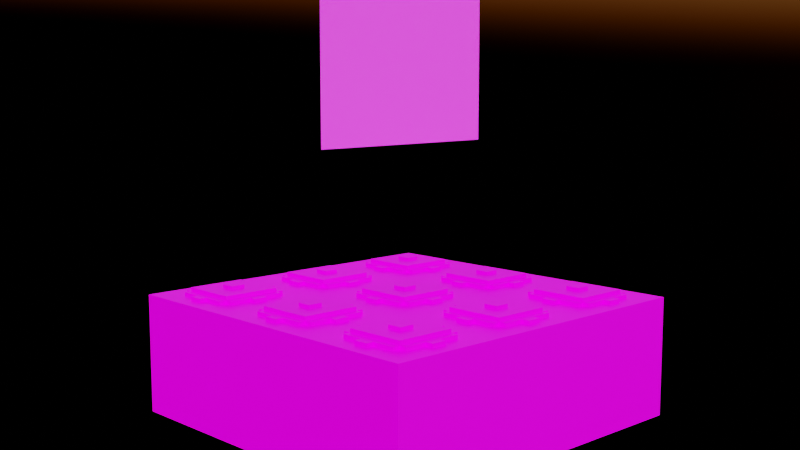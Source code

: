 # Source: invector_pad.blend  (saved by Blender 2.93.21; exported with 4.5.12 LTS)
import bpy
from mathutils import Matrix  # noqa: F401  (used for matrix-valued properties, if any)

bpy.ops.wm.read_factory_settings(use_empty=True)
scene = bpy.context.scene
scene.name = 'Scene'

# ---- collections
col_collection = bpy.data.collections.new('Collection'); scene.collection.children.link(col_collection)

# ---- images (referenced by path relative to the original .blend; pixels are not part of the script)
import os
ASSET_DIR = os.environ.get("B2B_ASSET_DIR", "")  # directory of the original .blend (textures are referenced by path, not embedded)
HERE = os.path.dirname(os.path.abspath(__file__))  # packed textures are extracted next to this script under _unpacked/

def load_image(name, relpath, width, height, colorspace="sRGB"):
    """Load a texture the original file referenced (path relative to the .blend, or extracted next to this script)."""
    p = next((c for c in (os.path.join(HERE, relpath), os.path.join(ASSET_DIR, relpath)) if relpath and os.path.exists(c)), "")
    if p:
        img = bpy.data.images.load(p, check_existing=True)
        img.name = name
    else:  # same state as the original file: an image datablock whose file is absent (Cycles renders it pink)
        img = bpy.data.images.new(name, width, height)
        img.source = "FILE"
        img.filepath = "//" + (relpath or name)
    img.colorspace_settings.name = colorspace
    return img
img_invector_pad_top_png_001 = load_image('invector_pad_top.png.001', 'invector_pad_top.png', 1024, 1024, 'sRGB')
img_invector_pad_bottom_png_001 = load_image('invector_pad_bottom.png.001', 'invector_pad_bottom.png', 1024, 1024, 'sRGB')
img_invector_pad_side_png_001 = load_image('invector_pad_side.png.001', 'invector_pad_side.png', 1024, 1024, 'sRGB')
img_0001_png = load_image('0001.png', '0001.png', 1024, 1024, 'sRGB')

# ---- materials (node trees are filled in below, after node groups)
mat_top = bpy.data.materials.new('Top')
mat_top.alpha_threshold = 0.0
mat_top.line_color = (0.0, 0.0, 0.0, 1.0)
mat_bottom = bpy.data.materials.new('Bottom')
mat_sides = bpy.data.materials.new('Sides')
mat_hologram = bpy.data.materials.new('Hologram')

# ---- material node trees
mat_top.use_nodes = True; mat_top.node_tree.nodes.clear()
_N = mat_top.node_tree.nodes; _L = mat_top.node_tree.links
n0 = _N.new('ShaderNodeOutputMaterial'); n0.name = 'Material Output'; n0.location = (80, 280)
n1 = _N.new('ShaderNodeTexImage'); n1.name = 'Image Texture'; n1.location = (-905, 229)
n1.image = img_invector_pad_top_png_001
n1.interpolation = 'Closest'
n2 = _N.new('ShaderNodeBsdfPrincipled'); n2.name = 'Principled BSDF'; n2.location = (-200, 280)
n2.distribution = 'GGX'
n2.subsurface_method = 'BURLEY'
n2.inputs[2].default_value = 0.4
n2.inputs[3].default_value = 1.45
n3 = _N.new('ShaderNodeSeparateColor'); n3.name = 'Separate RGB'; n3.location = (-720, -237)
n4 = _N.new('ShaderNodeValToRGB'); n4.name = 'ColorRamp'; n4.location = (-540, -358)
n4.color_ramp.interpolation = 'CONSTANT'
while len(n4.color_ramp.elements) > 1: n4.color_ramp.elements.remove(n4.color_ramp.elements[-1])
n4.color_ramp.elements[0].position = 0.2636; n4.color_ramp.elements[0].color = (1.0, 1.0, 1.0, 1.0)
_e = n4.color_ramp.elements.new(0.8227); _e.color = (0.0, 0.0, 0.0, 1.0)
_e = n4.color_ramp.elements.new(0.9841); _e.color = (0.0, 0.0, 0.0, 1.0)
_L.new(n2.outputs[0], n0.inputs[0])
_L.new(n1.outputs[0], n2.inputs[0])
_L.new(n1.outputs[0], n3.inputs[0])
_L.new(n1.outputs[0], n2.inputs[27])
_L.new(n4.outputs[0], n2.inputs[28])
_L.new(n3.outputs[1], n4.inputs[0])
n0.is_active_output = True
mat_bottom.use_nodes = True; mat_bottom.node_tree.nodes.clear()
_N = mat_bottom.node_tree.nodes; _L = mat_bottom.node_tree.links
n0 = _N.new('ShaderNodeBsdfPrincipled'); n0.name = 'Principled BSDF'; n0.location = (-58, 347)
n0.distribution = 'GGX'
n0.subsurface_method = 'BURLEY'
n0.inputs[3].default_value = 1.45
n0.inputs[27].default_value = (0.0, 0.0, 0.0, 1.0)
n0.inputs[28].default_value = 1.0
n1 = _N.new('ShaderNodeOutputMaterial'); n1.name = 'Material Output'; n1.location = (232, 347)
n2 = _N.new('ShaderNodeTexImage'); n2.name = 'Image Texture'; n2.location = (-738, 361)
n2.image = img_invector_pad_bottom_png_001
n2.interpolation = 'Closest'
_L.new(n0.outputs[0], n1.inputs[0])
_L.new(n2.outputs[0], n0.inputs[0])
n1.is_active_output = True
mat_sides.use_nodes = True; mat_sides.node_tree.nodes.clear()
_N = mat_sides.node_tree.nodes; _L = mat_sides.node_tree.links
n0 = _N.new('ShaderNodeOutputMaterial'); n0.name = 'Material Output'; n0.location = (300, 300)
n1 = _N.new('ShaderNodeValToRGB'); n1.name = 'ColorRamp'; n1.location = (-356, -150)
n1.color_ramp.interpolation = 'CONSTANT'
while len(n1.color_ramp.elements) > 1: n1.color_ramp.elements.remove(n1.color_ramp.elements[-1])
n1.color_ramp.elements[0].position = 0.2636; n1.color_ramp.elements[0].color = (1.0, 1.0, 1.0, 1.0)
_e = n1.color_ramp.elements.new(0.8227); _e.color = (0.0, 0.0, 0.0, 1.0)
_e = n1.color_ramp.elements.new(0.9841); _e.color = (0.0, 0.0, 0.0, 1.0)
n2 = _N.new('ShaderNodeBsdfPrincipled'); n2.name = 'Principled BSDF'; n2.location = (10, 300)
n2.distribution = 'GGX'
n2.subsurface_method = 'BURLEY'
n2.inputs[3].default_value = 1.45
n3 = _N.new('ShaderNodeTexImage'); n3.name = 'Image Texture'; n3.location = (-596, 331)
n3.image = img_invector_pad_side_png_001
n3.interpolation = 'Closest'
n4 = _N.new('ShaderNodeSeparateColor'); n4.name = 'Separate RGB'; n4.location = (-446, 34)
_L.new(n2.outputs[0], n0.inputs[0])
_L.new(n3.outputs[0], n2.inputs[0])
_L.new(n4.outputs[1], n1.inputs[0])
_L.new(n1.outputs[0], n2.inputs[28])
_L.new(n3.outputs[0], n2.inputs[27])
_L.new(n3.outputs[0], n4.inputs[0])
n0.is_active_output = True
mat_hologram.use_nodes = True; mat_hologram.node_tree.nodes.clear()
_N = mat_hologram.node_tree.nodes; _L = mat_hologram.node_tree.links
n0 = _N.new('ShaderNodeBsdfPrincipled'); n0.name = 'Principled BSDF'; n0.location = (10, 300)
n0.distribution = 'GGX'
n0.subsurface_method = 'BURLEY'
n0.inputs[3].default_value = 1.45
n0.inputs[28].default_value = 1.2
n1 = _N.new('ShaderNodeOutputMaterial'); n1.name = 'Material Output'; n1.location = (300, 300)
n2 = _N.new('ShaderNodeTexImage'); n2.name = 'Image Texture'; n2.location = (-302, -172)
n2.image = img_0001_png
n2.interpolation = 'Closest'
_L.new(n0.outputs[0], n1.inputs[0])
_L.new(n2.outputs[0], n0.inputs[27])
_L.new(n2.outputs[1], n0.inputs[4])
n1.is_active_output = True

# ---- world
world_world = bpy.data.worlds.new('World'); scene.world = world_world
world_world.use_nodes = True; world_world.node_tree.nodes.clear()
_N = world_world.node_tree.nodes; _L = world_world.node_tree.links
n0 = _N.new('ShaderNodeOutputWorld'); n0.name = 'World Output'; n0.location = (300, 300)
n1 = _N.new('ShaderNodeBackground'); n1.name = 'Background'; n1.location = (10, 300)
n2 = _N.new('ShaderNodeTexSky'); n2.name = 'Sky Texture'; n2.location = (-190, 280)
n2.sun_elevation = -0.0384
_L.new(n1.outputs[0], n0.inputs[0])
_L.new(n2.outputs[0], n1.inputs[0])
n0.is_active_output = True
world_world.color = (0.05088, 0.05088, 0.05088)
world_world.use_sun_shadow = False
world_world.sun_shadow_jitter_overblur = 0.0

# ---- cameras
cam_camera = bpy.data.cameras.new('Camera')
cam_camera.clip_end = 100.0
cam_camera.ortho_scale = 7.314

# ---- lights
light_light = bpy.data.lights.new('Light', 'POINT')
light_light.transmission_factor = 0.0
light_light.energy = 1000.0
light_light.shadow_soft_size = 0.1
light_light.shadow_maximum_resolution = 0.006
light_light.use_absolute_resolution = True

# ---- meshes
me_cube = bpy.data.meshes.new('Cube')
me_cube.from_pydata([(1.5, 1.5, 0.5), (1.5, 1.5, -0.5), (1.5, -1.5, 0.5), (1.5, -1.5, -0.5), (-1.5, 1.5, 0.5), (-1.5, 1.5, -0.5), (-1.5, -1.5, 0.5), (-1.5, -1.5, -0.5), (0.25, -0.25, 0.5), (0.25, -0.3125, 0.5), (-0.25, -0.25, 0.5), (-0.25, -0.3125, 0.5), (-0.25, -0.3125, 0.5312), (-0.25, -0.25, 0.5312), (0.25, -0.3125, 0.5312), (0.25, -0.25, 0.5312), (0.25, 0.25, 0.5625), (0.25, -0.25, 0.5625), (-0.25, 0.25, 0.5625), (-0.25, -0.25, 0.5625), (-0.25, -0.25, 0.5), (-0.25, 0.25, 0.5), (0.25, -0.25, 0.5), (0.25, 0.25, 0.5), (0.25, 0.3125, 0.5), (0.25, 0.25, 0.5), (-0.25, 0.3125, 0.5), (-0.25, 0.25, 0.5), (-0.25, 0.25, 0.5312), (-0.25, 0.3125, 0.5312), (0.25, 0.25, 0.5312), (0.25, 0.3125, 0.5312), (-0.25, 0.25, 0.5), (-0.25, -0.25, 0.5), (-0.3125, 0.25, 0.5), (-0.3125, -0.25, 0.5), (-0.3125, -0.25, 0.5312), (-0.3125, 0.25, 0.5312), (-0.25, -0.25, 0.5312), (-0.25, 0.25, 0.5312), (0.3125, 0.25, 0.5), (0.3125, -0.25, 0.5), (0.25, 0.25, 0.5), (0.25, -0.25, 0.5), (0.25, -0.25, 0.5312), (0.25, 0.25, 0.5312), (0.3125, -0.25, 0.5312), (0.3125, 0.25, 0.5312), (0.0625, -0.3125, 0.5), (0.0625, -0.375, 0.5), (-0.0625, -0.3125, 0.5), (-0.0625, -0.375, 0.5), (-0.0625, -0.375, 0.5312), (-0.0625, -0.3125, 0.5312), (0.0625, -0.375, 0.5312), (0.0625, -0.3125, 0.5312), (-0.0625, 0.3125, 0.5), (-0.0625, 0.375, 0.5), (0.0625, 0.3125, 0.5), (0.0625, 0.375, 0.5), (-0.0625, 0.3125, 0.5312), (-0.0625, 0.375, 0.5312), (0.0625, 0.3125, 0.5312), (0.0625, 0.375, 0.5312), (0.375, 0.0625, 0.5312), (0.375, -0.0625, 0.5312), (0.3125, 0.0625, 0.5312), (0.3125, -0.0625, 0.5312), (0.3125, -0.0625, 0.5), (0.3125, 0.0625, 0.5), (0.375, -0.0625, 0.5), (0.375, 0.0625, 0.5), (-0.3125, 0.0625, 0.5312), (-0.3125, -0.0625, 0.5312), (-0.375, 0.0625, 0.5312), (-0.375, -0.0625, 0.5312), (-0.375, -0.0625, 0.5), (-0.375, 0.0625, 0.5), (-0.3125, -0.0625, 0.5), (-0.3125, 0.0625, 0.5), (-0.875, 5.96e-08, 3.5), (0.875, 5.96e-08, 1.75), (-0.875, 5.96e-08, 1.75), (0.875, 5.96e-08, 3.5), (0.0625, 0.0625, 0.5898), (0.0625, 0.0625, 0.5625), (0.0625, -0.0625, 0.5898), (0.0625, -0.0625, 0.5625), (-0.0625, 0.0625, 0.5898), (-0.0625, 0.0625, 0.5625), (-0.0625, -0.0625, 0.5898), (-0.0625, -0.0625, 0.5625), (-0.75, -0.25, 0.5), (-0.75, -0.3125, 0.5), (-1.25, -0.25, 0.5), (-1.25, -0.3125, 0.5), (-1.25, -0.3125, 0.5312), (-1.25, -0.25, 0.5312), (-0.75, -0.3125, 0.5312), (-0.75, -0.25, 0.5312), (-0.75, 0.25, 0.5625), (-0.75, -0.25, 0.5625), (-1.25, 0.25, 0.5625), (-1.25, -0.25, 0.5625), (-1.25, -0.25, 0.5), (-1.25, 0.25, 0.5), (-0.75, -0.25, 0.5), (-0.75, 0.25, 0.5), (-0.75, 0.3125, 0.5), (-0.75, 0.25, 0.5), (-1.25, 0.3125, 0.5), (-1.25, 0.25, 0.5), (-1.25, 0.25, 0.5312), (-1.25, 0.3125, 0.5312), (-0.75, 0.25, 0.5312), (-0.75, 0.3125, 0.5312), (-1.25, 0.25, 0.5), (-1.25, -0.25, 0.5), (-1.312, 0.25, 0.5), (-1.312, -0.25, 0.5), (-1.312, -0.25, 0.5312), (-1.312, 0.25, 0.5312), (-1.25, -0.25, 0.5312), (-1.25, 0.25, 0.5312), (-0.6875, 0.25, 0.5), (-0.6875, -0.25, 0.5), (-0.75, 0.25, 0.5), (-0.75, -0.25, 0.5), (-0.75, -0.25, 0.5312), (-0.75, 0.25, 0.5312), (-0.6875, -0.25, 0.5312), (-0.6875, 0.25, 0.5312), (-0.9375, -0.3125, 0.5), (-0.9375, -0.375, 0.5), (-1.062, -0.3125, 0.5), (-1.062, -0.375, 0.5), (-1.062, -0.375, 0.5312), (-1.062, -0.3125, 0.5312), (-0.9375, -0.375, 0.5312), (-0.9375, -0.3125, 0.5312), (-1.062, 0.3125, 0.5), (-1.062, 0.375, 0.5), (-0.9375, 0.3125, 0.5), (-0.9375, 0.375, 0.5), (-1.062, 0.3125, 0.5312), (-1.062, 0.375, 0.5312), (-0.9375, 0.3125, 0.5312), (-0.9375, 0.375, 0.5312), (-0.625, 0.0625, 0.5312), (-0.625, -0.0625, 0.5312), (-0.6875, 0.0625, 0.5312), (-0.6875, -0.0625, 0.5312), (-0.6875, -0.0625, 0.5), (-0.6875, 0.0625, 0.5), (-0.625, -0.0625, 0.5), (-0.625, 0.0625, 0.5), (-1.312, 0.0625, 0.5312), (-1.312, -0.0625, 0.5312), (-1.375, 0.0625, 0.5312), (-1.375, -0.0625, 0.5312), (-1.375, -0.0625, 0.5), (-1.375, 0.0625, 0.5), (-1.312, -0.0625, 0.5), (-1.312, 0.0625, 0.5), (-0.9375, 0.0625, 0.5898), (-0.9375, 0.0625, 0.5625), (-0.9375, -0.0625, 0.5898), (-0.9375, -0.0625, 0.5625), (-1.062, 0.0625, 0.5898), (-1.062, 0.0625, 0.5625), (-1.062, -0.0625, 0.5898), (-1.062, -0.0625, 0.5625), (1.25, -0.25, 0.5), (1.25, -0.3125, 0.5), (0.75, -0.25, 0.5), (0.75, -0.3125, 0.5), (0.75, -0.3125, 0.5312), (0.75, -0.25, 0.5312), (1.25, -0.3125, 0.5312), (1.25, -0.25, 0.5312), (1.25, 0.25, 0.5625), (1.25, -0.25, 0.5625), (0.75, 0.25, 0.5625), (0.75, -0.25, 0.5625), (0.75, -0.25, 0.5), (0.75, 0.25, 0.5), (1.25, -0.25, 0.5), (1.25, 0.25, 0.5), (1.25, 0.3125, 0.5), (1.25, 0.25, 0.5), (0.75, 0.3125, 0.5), (0.75, 0.25, 0.5), (0.75, 0.25, 0.5312), (0.75, 0.3125, 0.5312), (1.25, 0.25, 0.5312), (1.25, 0.3125, 0.5312), (0.75, 0.25, 0.5), (0.75, -0.25, 0.5), (0.6875, 0.25, 0.5), (0.6875, -0.25, 0.5), (0.6875, -0.25, 0.5312), (0.6875, 0.25, 0.5312), (0.75, -0.25, 0.5312), (0.75, 0.25, 0.5312), (1.312, 0.25, 0.5), (1.312, -0.25, 0.5), (1.25, 0.25, 0.5), (1.25, -0.25, 0.5), (1.25, -0.25, 0.5312), (1.25, 0.25, 0.5312), (1.312, -0.25, 0.5312), (1.312, 0.25, 0.5312), (1.062, -0.3125, 0.5), (1.062, -0.375, 0.5), (0.9375, -0.3125, 0.5), (0.9375, -0.375, 0.5), (0.9375, -0.375, 0.5312), (0.9375, -0.3125, 0.5312), (1.062, -0.375, 0.5312), (1.062, -0.3125, 0.5312), (0.9375, 0.3125, 0.5), (0.9375, 0.375, 0.5), (1.062, 0.3125, 0.5), (1.062, 0.375, 0.5), (0.9375, 0.3125, 0.5312), (0.9375, 0.375, 0.5312), (1.062, 0.3125, 0.5312), (1.062, 0.375, 0.5312), (1.375, 0.0625, 0.5312), (1.375, -0.0625, 0.5312), (1.312, 0.0625, 0.5312), (1.312, -0.0625, 0.5312), (1.312, -0.0625, 0.5), (1.312, 0.0625, 0.5), (1.375, -0.0625, 0.5), (1.375, 0.0625, 0.5), (0.6875, 0.0625, 0.5312), (0.6875, -0.0625, 0.5312), (0.625, 0.0625, 0.5312), (0.625, -0.0625, 0.5312), (0.625, -0.0625, 0.5), (0.625, 0.0625, 0.5), (0.6875, -0.0625, 0.5), (0.6875, 0.0625, 0.5), (1.062, 0.0625, 0.5898), (1.062, 0.0625, 0.5625), (1.062, -0.0625, 0.5898), (1.062, -0.0625, 0.5625), (0.9375, 0.0625, 0.5898), (0.9375, 0.0625, 0.5625), (0.9375, -0.0625, 0.5898), (0.9375, -0.0625, 0.5625), (1.25, 0.75, 0.5), (1.25, 0.6875, 0.5), (0.75, 0.75, 0.5), (0.75, 0.6875, 0.5), (0.75, 0.6875, 0.5312), (0.75, 0.75, 0.5312), (1.25, 0.6875, 0.5312), (1.25, 0.75, 0.5312), (1.25, 1.25, 0.5625), (1.25, 0.75, 0.5625), (0.75, 1.25, 0.5625), (0.75, 0.75, 0.5625), (0.75, 0.75, 0.5), (0.75, 1.25, 0.5), (1.25, 0.75, 0.5), (1.25, 1.25, 0.5), (1.25, 1.312, 0.5), (1.25, 1.25, 0.5), (0.75, 1.312, 0.5), (0.75, 1.25, 0.5), (0.75, 1.25, 0.5312), (0.75, 1.312, 0.5312), (1.25, 1.25, 0.5312), (1.25, 1.312, 0.5312), (0.75, 1.25, 0.5), (0.75, 0.75, 0.5), (0.6875, 1.25, 0.5), (0.6875, 0.75, 0.5), (0.6875, 0.75, 0.5312), (0.6875, 1.25, 0.5312), (0.75, 0.75, 0.5312), (0.75, 1.25, 0.5312), (1.312, 1.25, 0.5), (1.312, 0.75, 0.5), (1.25, 1.25, 0.5), (1.25, 0.75, 0.5), (1.25, 0.75, 0.5312), (1.25, 1.25, 0.5312), (1.312, 0.75, 0.5312), (1.312, 1.25, 0.5312), (1.062, 0.6875, 0.5), (1.062, 0.625, 0.5), (0.9375, 0.6875, 0.5), (0.9375, 0.625, 0.5), (0.9375, 0.625, 0.5312), (0.9375, 0.6875, 0.5312), (1.062, 0.625, 0.5312), (1.062, 0.6875, 0.5312), (0.9375, 1.312, 0.5), (0.9375, 1.375, 0.5), (1.062, 1.312, 0.5), (1.062, 1.375, 0.5), (0.9375, 1.312, 0.5312), (0.9375, 1.375, 0.5312), (1.062, 1.312, 0.5312), (1.062, 1.375, 0.5312), (1.375, 1.062, 0.5312), (1.375, 0.9375, 0.5312), (1.312, 1.062, 0.5312), (1.312, 0.9375, 0.5312), (1.312, 0.9375, 0.5), (1.312, 1.062, 0.5), (1.375, 0.9375, 0.5), (1.375, 1.062, 0.5), (0.6875, 1.062, 0.5312), (0.6875, 0.9375, 0.5312), (0.625, 1.062, 0.5312), (0.625, 0.9375, 0.5312), (0.625, 0.9375, 0.5), (0.625, 1.062, 0.5), (0.6875, 0.9375, 0.5), (0.6875, 1.062, 0.5), (1.062, 1.062, 0.5898), (1.062, 1.062, 0.5625), (1.062, 0.9375, 0.5898), (1.062, 0.9375, 0.5625), (0.9375, 1.062, 0.5898), (0.9375, 1.062, 0.5625), (0.9375, 0.9375, 0.5898), (0.9375, 0.9375, 0.5625), (0.25, 0.75, 0.5), (0.25, 0.6875, 0.5), (-0.25, 0.75, 0.5), (-0.25, 0.6875, 0.5), (-0.25, 0.6875, 0.5312), (-0.25, 0.75, 0.5312), (0.25, 0.6875, 0.5312), (0.25, 0.75, 0.5312), (0.25, 1.25, 0.5625), (0.25, 0.75, 0.5625), (-0.25, 1.25, 0.5625), (-0.25, 0.75, 0.5625), (-0.25, 0.75, 0.5), (-0.25, 1.25, 0.5), (0.25, 0.75, 0.5), (0.25, 1.25, 0.5), (0.25, 1.312, 0.5), (0.25, 1.25, 0.5), (-0.25, 1.312, 0.5), (-0.25, 1.25, 0.5), (-0.25, 1.25, 0.5312), (-0.25, 1.312, 0.5312), (0.25, 1.25, 0.5312), (0.25, 1.312, 0.5312), (-0.25, 1.25, 0.5), (-0.25, 0.75, 0.5), (-0.3125, 1.25, 0.5), (-0.3125, 0.75, 0.5), (-0.3125, 0.75, 0.5312), (-0.3125, 1.25, 0.5312), (-0.25, 0.75, 0.5312), (-0.25, 1.25, 0.5312), (0.3125, 1.25, 0.5), (0.3125, 0.75, 0.5), (0.25, 1.25, 0.5), (0.25, 0.75, 0.5), (0.25, 0.75, 0.5312), (0.25, 1.25, 0.5312), (0.3125, 0.75, 0.5312), (0.3125, 1.25, 0.5312), (0.0625, 0.6875, 0.5), (0.0625, 0.625, 0.5), (-0.0625, 0.6875, 0.5), (-0.0625, 0.625, 0.5), (-0.0625, 0.625, 0.5312), (-0.0625, 0.6875, 0.5312), (0.0625, 0.625, 0.5312), (0.0625, 0.6875, 0.5312), (-0.0625, 1.312, 0.5), (-0.0625, 1.375, 0.5), (0.0625, 1.312, 0.5), (0.0625, 1.375, 0.5), (-0.0625, 1.312, 0.5312), (-0.0625, 1.375, 0.5312), (0.0625, 1.312, 0.5312), (0.0625, 1.375, 0.5312), (0.375, 1.062, 0.5312), (0.375, 0.9375, 0.5312), (0.3125, 1.062, 0.5312), (0.3125, 0.9375, 0.5312), (0.3125, 0.9375, 0.5), (0.3125, 1.062, 0.5), (0.375, 0.9375, 0.5), (0.375, 1.062, 0.5), (-0.3125, 1.062, 0.5312), (-0.3125, 0.9375, 0.5312), (-0.375, 1.062, 0.5312), (-0.375, 0.9375, 0.5312), (-0.375, 0.9375, 0.5), (-0.375, 1.062, 0.5), (-0.3125, 0.9375, 0.5), (-0.3125, 1.062, 0.5), (0.0625, 1.062, 0.5898), (0.0625, 1.062, 0.5625), (0.0625, 0.9375, 0.5898), (0.0625, 0.9375, 0.5625), (-0.0625, 1.062, 0.5898), (-0.0625, 1.062, 0.5625), (-0.0625, 0.9375, 0.5898), (-0.0625, 0.9375, 0.5625), (-0.75, 0.75, 0.5), (-0.75, 0.6875, 0.5), (-1.25, 0.75, 0.5), (-1.25, 0.6875, 0.5), (-1.25, 0.6875, 0.5312), (-1.25, 0.75, 0.5312), (-0.75, 0.6875, 0.5312), (-0.75, 0.75, 0.5312), (-0.75, 1.25, 0.5625), (-0.75, 0.75, 0.5625), (-1.25, 1.25, 0.5625), (-1.25, 0.75, 0.5625), (-1.25, 0.75, 0.5), (-1.25, 1.25, 0.5), (-0.75, 0.75, 0.5), (-0.75, 1.25, 0.5), (-0.75, 1.312, 0.5), (-0.75, 1.25, 0.5), (-1.25, 1.312, 0.5), (-1.25, 1.25, 0.5), (-1.25, 1.25, 0.5312), (-1.25, 1.312, 0.5312), (-0.75, 1.25, 0.5312), (-0.75, 1.312, 0.5312), (-1.25, 1.25, 0.5), (-1.25, 0.75, 0.5), (-1.312, 1.25, 0.5), (-1.312, 0.75, 0.5), (-1.312, 0.75, 0.5312), (-1.312, 1.25, 0.5312), (-1.25, 0.75, 0.5312), (-1.25, 1.25, 0.5312), (-0.6875, 1.25, 0.5), (-0.6875, 0.75, 0.5), (-0.75, 1.25, 0.5), (-0.75, 0.75, 0.5), (-0.75, 0.75, 0.5312), (-0.75, 1.25, 0.5312), (-0.6875, 0.75, 0.5312), (-0.6875, 1.25, 0.5312), (-0.9375, 0.6875, 0.5), (-0.9375, 0.625, 0.5), (-1.062, 0.6875, 0.5), (-1.062, 0.625, 0.5), (-1.062, 0.625, 0.5312), (-1.062, 0.6875, 0.5312), (-0.9375, 0.625, 0.5312), (-0.9375, 0.6875, 0.5312), (-1.062, 1.312, 0.5), (-1.062, 1.375, 0.5), (-0.9375, 1.312, 0.5), (-0.9375, 1.375, 0.5), (-1.062, 1.312, 0.5312), (-1.062, 1.375, 0.5312), (-0.9375, 1.312, 0.5312), (-0.9375, 1.375, 0.5312), (-0.625, 1.062, 0.5312), (-0.625, 0.9375, 0.5312), (-0.6875, 1.062, 0.5312), (-0.6875, 0.9375, 0.5312), (-0.6875, 0.9375, 0.5), (-0.6875, 1.062, 0.5), (-0.625, 0.9375, 0.5), (-0.625, 1.062, 0.5), (-1.312, 1.062, 0.5312), (-1.312, 0.9375, 0.5312), (-1.375, 1.062, 0.5312), (-1.375, 0.9375, 0.5312), (-1.375, 0.9375, 0.5), (-1.375, 1.062, 0.5), (-1.312, 0.9375, 0.5), (-1.312, 1.062, 0.5), (-0.9375, 1.062, 0.5898), (-0.9375, 1.062, 0.5625), (-0.9375, 0.9375, 0.5898), (-0.9375, 0.9375, 0.5625), (-1.062, 1.062, 0.5898), (-1.062, 1.062, 0.5625), (-1.062, 0.9375, 0.5898), (-1.062, 0.9375, 0.5625), (-0.75, -1.25, 0.5), (-0.75, -1.312, 0.5), (-1.25, -1.25, 0.5), (-1.25, -1.312, 0.5), (-1.25, -1.312, 0.5312), (-1.25, -1.25, 0.5312), (-0.75, -1.312, 0.5312), (-0.75, -1.25, 0.5312), (-0.75, -0.75, 0.5625), (-0.75, -1.25, 0.5625), (-1.25, -0.75, 0.5625), (-1.25, -1.25, 0.5625), (-1.25, -1.25, 0.5), (-1.25, -0.75, 0.5), (-0.75, -1.25, 0.5), (-0.75, -0.75, 0.5), (-0.75, -0.6875, 0.5), (-0.75, -0.75, 0.5), (-1.25, -0.6875, 0.5), (-1.25, -0.75, 0.5), (-1.25, -0.75, 0.5312), (-1.25, -0.6875, 0.5312), (-0.75, -0.75, 0.5312), (-0.75, -0.6875, 0.5312), (-1.25, -0.75, 0.5), (-1.25, -1.25, 0.5), (-1.312, -0.75, 0.5), (-1.312, -1.25, 0.5), (-1.312, -1.25, 0.5312), (-1.312, -0.75, 0.5312), (-1.25, -1.25, 0.5312), (-1.25, -0.75, 0.5312), (-0.6875, -0.75, 0.5), (-0.6875, -1.25, 0.5), (-0.75, -0.75, 0.5), (-0.75, -1.25, 0.5), (-0.75, -1.25, 0.5312), (-0.75, -0.75, 0.5312), (-0.6875, -1.25, 0.5312), (-0.6875, -0.75, 0.5312), (-0.9375, -1.312, 0.5), (-0.9375, -1.375, 0.5), (-1.062, -1.312, 0.5), (-1.062, -1.375, 0.5), (-1.062, -1.375, 0.5312), (-1.062, -1.312, 0.5312), (-0.9375, -1.375, 0.5312), (-0.9375, -1.312, 0.5312), (-1.062, -0.6875, 0.5), (-1.062, -0.625, 0.5), (-0.9375, -0.6875, 0.5), (-0.9375, -0.625, 0.5), (-1.062, -0.6875, 0.5312), (-1.062, -0.625, 0.5312), (-0.9375, -0.6875, 0.5312), (-0.9375, -0.625, 0.5312), (-0.625, -0.9375, 0.5312), (-0.625, -1.062, 0.5312), (-0.6875, -0.9375, 0.5312), (-0.6875, -1.062, 0.5312), (-0.6875, -1.062, 0.5), (-0.6875, -0.9375, 0.5), (-0.625, -1.062, 0.5), (-0.625, -0.9375, 0.5), (-1.312, -0.9375, 0.5312), (-1.312, -1.062, 0.5312), (-1.375, -0.9375, 0.5312), (-1.375, -1.062, 0.5312), (-1.375, -1.062, 0.5), (-1.375, -0.9375, 0.5), (-1.312, -1.062, 0.5), (-1.312, -0.9375, 0.5), (-0.9375, -0.9375, 0.5898), (-0.9375, -0.9375, 0.5625), (-0.9375, -1.062, 0.5898), (-0.9375, -1.062, 0.5625), (-1.062, -0.9375, 0.5898), (-1.062, -0.9375, 0.5625), (-1.062, -1.062, 0.5898), (-1.062, -1.062, 0.5625), (0.25, -1.25, 0.5), (0.25, -1.312, 0.5), (-0.25, -1.25, 0.5), (-0.25, -1.312, 0.5), (-0.25, -1.312, 0.5312), (-0.25, -1.25, 0.5312), (0.25, -1.312, 0.5312), (0.25, -1.25, 0.5312), (0.25, -0.75, 0.5625), (0.25, -1.25, 0.5625), (-0.25, -0.75, 0.5625), (-0.25, -1.25, 0.5625), (-0.25, -1.25, 0.5), (-0.25, -0.75, 0.5), (0.25, -1.25, 0.5), (0.25, -0.75, 0.5), (0.25, -0.6875, 0.5), (0.25, -0.75, 0.5), (-0.25, -0.6875, 0.5), (-0.25, -0.75, 0.5), (-0.25, -0.75, 0.5312), (-0.25, -0.6875, 0.5312), (0.25, -0.75, 0.5312), (0.25, -0.6875, 0.5312), (-0.25, -0.75, 0.5), (-0.25, -1.25, 0.5), (-0.3125, -0.75, 0.5), (-0.3125, -1.25, 0.5), (-0.3125, -1.25, 0.5312), (-0.3125, -0.75, 0.5312), (-0.25, -1.25, 0.5312), (-0.25, -0.75, 0.5312), (0.3125, -0.75, 0.5), (0.3125, -1.25, 0.5), (0.25, -0.75, 0.5), (0.25, -1.25, 0.5), (0.25, -1.25, 0.5312), (0.25, -0.75, 0.5312), (0.3125, -1.25, 0.5312), (0.3125, -0.75, 0.5312), (0.0625, -1.312, 0.5), (0.0625, -1.375, 0.5), (-0.0625, -1.312, 0.5), (-0.0625, -1.375, 0.5), (-0.0625, -1.375, 0.5312), (-0.0625, -1.312, 0.5312), (0.0625, -1.375, 0.5312), (0.0625, -1.312, 0.5312), (-0.0625, -0.6875, 0.5), (-0.0625, -0.625, 0.5), (0.0625, -0.6875, 0.5), (0.0625, -0.625, 0.5), (-0.0625, -0.6875, 0.5312), (-0.0625, -0.625, 0.5312), (0.0625, -0.6875, 0.5312), (0.0625, -0.625, 0.5312), (0.375, -0.9375, 0.5312), (0.375, -1.062, 0.5312), (0.3125, -0.9375, 0.5312), (0.3125, -1.062, 0.5312), (0.3125, -1.062, 0.5), (0.3125, -0.9375, 0.5), (0.375, -1.062, 0.5), (0.375, -0.9375, 0.5), (-0.3125, -0.9375, 0.5312), (-0.3125, -1.062, 0.5312), (-0.375, -0.9375, 0.5312), (-0.375, -1.062, 0.5312), (-0.375, -1.062, 0.5), (-0.375, -0.9375, 0.5), (-0.3125, -1.062, 0.5), (-0.3125, -0.9375, 0.5), (0.0625, -0.9375, 0.5898), (0.0625, -0.9375, 0.5625), (0.0625, -1.062, 0.5898), (0.0625, -1.062, 0.5625), (-0.0625, -0.9375, 0.5898), (-0.0625, -0.9375, 0.5625), (-0.0625, -1.062, 0.5898), (-0.0625, -1.062, 0.5625), (1.25, -1.25, 0.5), (1.25, -1.312, 0.5), (0.75, -1.25, 0.5), (0.75, -1.312, 0.5), (0.75, -1.312, 0.5312), (0.75, -1.25, 0.5312), (1.25, -1.312, 0.5312), (1.25, -1.25, 0.5312), (1.25, -0.75, 0.5625), (1.25, -1.25, 0.5625), (0.75, -0.75, 0.5625), (0.75, -1.25, 0.5625), (0.75, -1.25, 0.5), (0.75, -0.75, 0.5), (1.25, -1.25, 0.5), (1.25, -0.75, 0.5), (1.25, -0.6875, 0.5), (1.25, -0.75, 0.5), (0.75, -0.6875, 0.5), (0.75, -0.75, 0.5), (0.75, -0.75, 0.5312), (0.75, -0.6875, 0.5312), (1.25, -0.75, 0.5312), (1.25, -0.6875, 0.5312), (0.75, -0.75, 0.5), (0.75, -1.25, 0.5), (0.6875, -0.75, 0.5), (0.6875, -1.25, 0.5), (0.6875, -1.25, 0.5312), (0.6875, -0.75, 0.5312), (0.75, -1.25, 0.5312), (0.75, -0.75, 0.5312), (1.312, -0.75, 0.5), (1.312, -1.25, 0.5), (1.25, -0.75, 0.5), (1.25, -1.25, 0.5), (1.25, -1.25, 0.5312), (1.25, -0.75, 0.5312), (1.312, -1.25, 0.5312), (1.312, -0.75, 0.5312), (1.062, -1.312, 0.5), (1.062, -1.375, 0.5), (0.9375, -1.312, 0.5), (0.9375, -1.375, 0.5), (0.9375, -1.375, 0.5312), (0.9375, -1.312, 0.5312), (1.062, -1.375, 0.5312), (1.062, -1.312, 0.5312), (0.9375, -0.6875, 0.5), (0.9375, -0.625, 0.5), (1.062, -0.6875, 0.5), (1.062, -0.625, 0.5), (0.9375, -0.6875, 0.5312), (0.9375, -0.625, 0.5312), (1.062, -0.6875, 0.5312), (1.062, -0.625, 0.5312), (1.375, -0.9375, 0.5312), (1.375, -1.062, 0.5312), (1.312, -0.9375, 0.5312), (1.312, -1.062, 0.5312), (1.312, -1.062, 0.5), (1.312, -0.9375, 0.5), (1.375, -1.062, 0.5), (1.375, -0.9375, 0.5), (0.6875, -0.9375, 0.5312), (0.6875, -1.062, 0.5312), (0.625, -0.9375, 0.5312), (0.625, -1.062, 0.5312), (0.625, -1.062, 0.5), (0.625, -0.9375, 0.5), (0.6875, -1.062, 0.5), (0.6875, -0.9375, 0.5), (1.062, -0.9375, 0.5898), (1.062, -0.9375, 0.5625), (1.062, -1.062, 0.5898), (1.062, -1.062, 0.5625), (0.9375, -0.9375, 0.5898), (0.9375, -0.9375, 0.5625), (0.9375, -1.062, 0.5898), (0.9375, -1.062, 0.5625)], [], [(0, 4, 6, 2), (3, 2, 6, 7), (7, 6, 4, 5), (5, 1, 3, 7), (1, 0, 2, 3), (5, 4, 0, 1), (15, 13, 12, 14), (11, 9, 14, 12), (9, 8, 15, 14), (10, 11, 12, 13), (20, 22, 17, 19), (16, 18, 19, 17), (23, 21, 18, 16), (22, 23, 16, 17), (21, 20, 19, 18), (24, 26, 29, 31), (31, 29, 28, 30), (25, 24, 31, 30), (26, 27, 28, 29), (32, 34, 37, 39), (39, 37, 36, 38), (35, 33, 38, 36), (34, 35, 36, 37), (40, 42, 45, 47), (47, 45, 44, 46), (43, 41, 46, 44), (41, 40, 47, 46), (55, 53, 52, 54), (51, 49, 54, 52), (49, 48, 55, 54), (50, 51, 52, 53), (59, 57, 61, 63), (63, 61, 60, 62), (58, 59, 63, 62), (57, 56, 60, 61), (68, 70, 65, 67), (71, 69, 66, 64), (70, 71, 64, 65), (64, 66, 67, 65), (76, 78, 73, 75), (79, 77, 74, 72), (77, 76, 75, 74), (72, 74, 75, 73), (81, 83, 80, 82), (84, 88, 90, 86), (89, 85, 87, 91), (87, 86, 90, 91), (85, 84, 86, 87), (89, 88, 84, 85), (91, 90, 88, 89), (99, 97, 96, 98), (95, 93, 98, 96), (93, 92, 99, 98), (94, 95, 96, 97), (104, 106, 101, 103), (100, 102, 103, 101), (107, 105, 102, 100), (106, 107, 100, 101), (105, 104, 103, 102), (108, 110, 113, 115), (115, 113, 112, 114), (109, 108, 115, 114), (110, 111, 112, 113), (116, 118, 121, 123), (123, 121, 120, 122), (119, 117, 122, 120), (118, 119, 120, 121), (124, 126, 129, 131), (131, 129, 128, 130), (127, 125, 130, 128), (125, 124, 131, 130), (139, 137, 136, 138), (135, 133, 138, 136), (133, 132, 139, 138), (134, 135, 136, 137), (143, 141, 145, 147), (147, 145, 144, 146), (142, 143, 147, 146), (141, 140, 144, 145), (152, 154, 149, 151), (155, 153, 150, 148), (154, 155, 148, 149), (148, 150, 151, 149), (160, 162, 157, 159), (163, 161, 158, 156), (161, 160, 159, 158), (156, 158, 159, 157), (164, 168, 170, 166), (169, 165, 167, 171), (167, 166, 170, 171), (165, 164, 166, 167), (169, 168, 164, 165), (171, 170, 168, 169), (179, 177, 176, 178), (175, 173, 178, 176), (173, 172, 179, 178), (174, 175, 176, 177), (184, 186, 181, 183), (180, 182, 183, 181), (187, 185, 182, 180), (186, 187, 180, 181), (185, 184, 183, 182), (188, 190, 193, 195), (195, 193, 192, 194), (189, 188, 195, 194), (190, 191, 192, 193), (196, 198, 201, 203), (203, 201, 200, 202), (199, 197, 202, 200), (198, 199, 200, 201), (204, 206, 209, 211), (211, 209, 208, 210), (207, 205, 210, 208), (205, 204, 211, 210), (219, 217, 216, 218), (215, 213, 218, 216), (213, 212, 219, 218), (214, 215, 216, 217), (223, 221, 225, 227), (227, 225, 224, 226), (222, 223, 227, 226), (221, 220, 224, 225), (232, 234, 229, 231), (235, 233, 230, 228), (234, 235, 228, 229), (228, 230, 231, 229), (240, 242, 237, 239), (243, 241, 238, 236), (241, 240, 239, 238), (236, 238, 239, 237), (244, 248, 250, 246), (249, 245, 247, 251), (247, 246, 250, 251), (245, 244, 246, 247), (249, 248, 244, 245), (251, 250, 248, 249), (259, 257, 256, 258), (255, 253, 258, 256), (253, 252, 259, 258), (254, 255, 256, 257), (264, 266, 261, 263), (260, 262, 263, 261), (267, 265, 262, 260), (266, 267, 260, 261), (265, 264, 263, 262), (268, 270, 273, 275), (275, 273, 272, 274), (269, 268, 275, 274), (270, 271, 272, 273), (276, 278, 281, 283), (283, 281, 280, 282), (279, 277, 282, 280), (278, 279, 280, 281), (284, 286, 289, 291), (291, 289, 288, 290), (287, 285, 290, 288), (285, 284, 291, 290), (299, 297, 296, 298), (295, 293, 298, 296), (293, 292, 299, 298), (294, 295, 296, 297), (303, 301, 305, 307), (307, 305, 304, 306), (302, 303, 307, 306), (301, 300, 304, 305), (312, 314, 309, 311), (315, 313, 310, 308), (314, 315, 308, 309), (308, 310, 311, 309), (320, 322, 317, 319), (323, 321, 318, 316), (321, 320, 319, 318), (316, 318, 319, 317), (324, 328, 330, 326), (329, 325, 327, 331), (327, 326, 330, 331), (325, 324, 326, 327), (329, 328, 324, 325), (331, 330, 328, 329), (339, 337, 336, 338), (335, 333, 338, 336), (333, 332, 339, 338), (334, 335, 336, 337), (344, 346, 341, 343), (340, 342, 343, 341), (347, 345, 342, 340), (346, 347, 340, 341), (345, 344, 343, 342), (348, 350, 353, 355), (355, 353, 352, 354), (349, 348, 355, 354), (350, 351, 352, 353), (356, 358, 361, 363), (363, 361, 360, 362), (359, 357, 362, 360), (358, 359, 360, 361), (364, 366, 369, 371), (371, 369, 368, 370), (367, 365, 370, 368), (365, 364, 371, 370), (379, 377, 376, 378), (375, 373, 378, 376), (373, 372, 379, 378), (374, 375, 376, 377), (383, 381, 385, 387), (387, 385, 384, 386), (382, 383, 387, 386), (381, 380, 384, 385), (392, 394, 389, 391), (395, 393, 390, 388), (394, 395, 388, 389), (388, 390, 391, 389), (400, 402, 397, 399), (403, 401, 398, 396), (401, 400, 399, 398), (396, 398, 399, 397), (404, 408, 410, 406), (409, 405, 407, 411), (407, 406, 410, 411), (405, 404, 406, 407), (409, 408, 404, 405), (411, 410, 408, 409), (419, 417, 416, 418), (415, 413, 418, 416), (413, 412, 419, 418), (414, 415, 416, 417), (424, 426, 421, 423), (420, 422, 423, 421), (427, 425, 422, 420), (426, 427, 420, 421), (425, 424, 423, 422), (428, 430, 433, 435), (435, 433, 432, 434), (429, 428, 435, 434), (430, 431, 432, 433), (436, 438, 441, 443), (443, 441, 440, 442), (439, 437, 442, 440), (438, 439, 440, 441), (444, 446, 449, 451), (451, 449, 448, 450), (447, 445, 450, 448), (445, 444, 451, 450), (459, 457, 456, 458), (455, 453, 458, 456), (453, 452, 459, 458), (454, 455, 456, 457), (463, 461, 465, 467), (467, 465, 464, 466), (462, 463, 467, 466), (461, 460, 464, 465), (472, 474, 469, 471), (475, 473, 470, 468), (474, 475, 468, 469), (468, 470, 471, 469), (480, 482, 477, 479), (483, 481, 478, 476), (481, 480, 479, 478), (476, 478, 479, 477), (484, 488, 490, 486), (489, 485, 487, 491), (487, 486, 490, 491), (485, 484, 486, 487), (489, 488, 484, 485), (491, 490, 488, 489), (499, 497, 496, 498), (495, 493, 498, 496), (493, 492, 499, 498), (494, 495, 496, 497), (504, 506, 501, 503), (500, 502, 503, 501), (507, 505, 502, 500), (506, 507, 500, 501), (505, 504, 503, 502), (508, 510, 513, 515), (515, 513, 512, 514), (509, 508, 515, 514), (510, 511, 512, 513), (516, 518, 521, 523), (523, 521, 520, 522), (519, 517, 522, 520), (518, 519, 520, 521), (524, 526, 529, 531), (531, 529, 528, 530), (527, 525, 530, 528), (525, 524, 531, 530), (539, 537, 536, 538), (535, 533, 538, 536), (533, 532, 539, 538), (534, 535, 536, 537), (543, 541, 545, 547), (547, 545, 544, 546), (542, 543, 547, 546), (541, 540, 544, 545), (552, 554, 549, 551), (555, 553, 550, 548), (554, 555, 548, 549), (548, 550, 551, 549), (560, 562, 557, 559), (563, 561, 558, 556), (561, 560, 559, 558), (556, 558, 559, 557), (564, 568, 570, 566), (569, 565, 567, 571), (567, 566, 570, 571), (565, 564, 566, 567), (569, 568, 564, 565), (571, 570, 568, 569), (579, 577, 576, 578), (575, 573, 578, 576), (573, 572, 579, 578), (574, 575, 576, 577), (584, 586, 581, 583), (580, 582, 583, 581), (587, 585, 582, 580), (586, 587, 580, 581), (585, 584, 583, 582), (588, 590, 593, 595), (595, 593, 592, 594), (589, 588, 595, 594), (590, 591, 592, 593), (596, 598, 601, 603), (603, 601, 600, 602), (599, 597, 602, 600), (598, 599, 600, 601), (604, 606, 609, 611), (611, 609, 608, 610), (607, 605, 610, 608), (605, 604, 611, 610), (619, 617, 616, 618), (615, 613, 618, 616), (613, 612, 619, 618), (614, 615, 616, 617), (623, 621, 625, 627), (627, 625, 624, 626), (622, 623, 627, 626), (621, 620, 624, 625), (632, 634, 629, 631), (635, 633, 630, 628), (634, 635, 628, 629), (628, 630, 631, 629), (640, 642, 637, 639), (643, 641, 638, 636), (641, 640, 639, 638), (636, 638, 639, 637), (644, 648, 650, 646), (649, 645, 647, 651), (647, 646, 650, 651), (645, 644, 646, 647), (649, 648, 644, 645), (651, 650, 648, 649), (659, 657, 656, 658), (655, 653, 658, 656), (653, 652, 659, 658), (654, 655, 656, 657), (664, 666, 661, 663), (660, 662, 663, 661), (667, 665, 662, 660), (666, 667, 660, 661), (665, 664, 663, 662), (668, 670, 673, 675), (675, 673, 672, 674), (669, 668, 675, 674), (670, 671, 672, 673), (676, 678, 681, 683), (683, 681, 680, 682), (679, 677, 682, 680), (678, 679, 680, 681), (684, 686, 689, 691), (691, 689, 688, 690), (687, 685, 690, 688), (685, 684, 691, 690), (699, 697, 696, 698), (695, 693, 698, 696), (693, 692, 699, 698), (694, 695, 696, 697), (703, 701, 705, 707), (707, 705, 704, 706), (702, 703, 707, 706), (701, 700, 704, 705), (712, 714, 709, 711), (715, 713, 710, 708), (714, 715, 708, 709), (708, 710, 711, 709), (720, 722, 717, 719), (723, 721, 718, 716), (721, 720, 719, 718), (716, 718, 719, 717), (724, 728, 730, 726), (729, 725, 727, 731), (727, 726, 730, 731), (725, 724, 726, 727), (729, 728, 724, 725), (731, 730, 728, 729)])
me_cube.polygons.foreach_set('material_index', [0, 2, 2, 1, 2, 2, 0, 0, 0, 0, 0, 0, 0, 0, 0, 0, 0, 0, 0, 0, 0, 0, 0, 0, 0, 0, 0, 0, 0, 0, 0, 0, 0, 0, 0, 0, 0, 0, 0, 0, 0, 0, 0, 3, 0, 0, 0, 0, 0, 0, 0, 0, 0, 0, 0, 0, 0, 0, 0, 0, 0, 0, 0, 0, 0, 0, 0, 0, 0, 0, 0, 0, 0, 0, 0, 0, 0, 0, 0, 0, 0, 0, 0, 0, 0, 0, 0, 0, 0, 0, 0, 0, 0, 0, 0, 0, 0, 0, 0, 0, 0, 0, 0, 0, 0, 0, 0, 0, 0, 0, 0, 0, 0, 0, 0, 0, 0, 0, 0, 0, 0, 0, 0, 0, 0, 0, 0, 0, 0, 0, 0, 0, 0, 0, 0, 0, 0, 0, 0, 0, 0, 0, 0, 0, 0, 0, 0, 0, 0, 0, 0, 0, 0, 0, 0, 0, 0, 0, 0, 0, 0, 0, 0, 0, 0, 0, 0, 0, 0, 0, 0, 0, 0, 0, 0, 0, 0, 0, 0, 0, 0, 0, 0, 0, 0, 0, 0, 0, 0, 0, 0, 0, 0, 0, 0, 0, 0, 0, 0, 0, 0, 0, 0, 0, 0, 0, 0, 0, 0, 0, 0, 0, 0, 0, 0, 0, 0, 0, 0, 0, 0, 0, 0, 0, 0, 0, 0, 0, 0, 0, 0, 0, 0, 0, 0, 0, 0, 0, 0, 0, 0, 0, 0, 0, 0, 0, 0, 0, 0, 0, 0, 0, 0, 0, 0, 0, 0, 0, 0, 0, 0, 0, 0, 0, 0, 0, 0, 0, 0, 0, 0, 0, 0, 0, 0, 0, 0, 0, 0, 0, 0, 0, 0, 0, 0, 0, 0, 0, 0, 0, 0, 0, 0, 0, 0, 0, 0, 0, 0, 0, 0, 0, 0, 0, 0, 0, 0, 0, 0, 0, 0, 0, 0, 0, 0, 0, 0, 0, 0, 0, 0, 0, 0, 0, 0, 0, 0, 0, 0, 0, 0, 0, 0, 0, 0, 0, 0, 0, 0, 0, 0, 0, 0, 0, 0, 0, 0, 0, 0, 0, 0, 0, 0, 0, 0, 0, 0, 0, 0, 0, 0, 0, 0, 0, 0, 0, 0, 0, 0, 0, 0, 0, 0, 0, 0, 0, 0, 0, 0, 0, 0, 0, 0, 0, 0, 0, 0, 0, 0, 0, 0, 0, 0, 0])
_uv = me_cube.uv_layers.new(name='UVMap')
_uv.uv.foreach_set('vector', [-1.0, -1.0, 2.0, -1.0, 2.0, 2.0, -1.0, 2.0, 2.0, 0.0, 2.0, 1.0, -1.0, 1.0, -1.0, 0.0, 1.0, 1.192e-07, 1.0, 1.0, 0.0, 1.0, 8.941e-08, 0.0, 0.0, 1.192e-07, 1.0, 0.0, 1.0, 1.0, 5.96e-08, 1.0, 2.0, 0.0, 2.0, 1.0, -1.0, 1.0, -1.0, 0.0, 1.0, 1.192e-07, 1.0, 1.0, 0.0, 1.0, 8.941e-08, 0.0, 0.75, 0.25, 0.25, 0.25, 0.25, 0.1875, 0.75, 0.1875, 0.625, 0.625, 0.3125, 0.625, 0.3125, 0.625, 0.625, 0.625, 0.3125, 0.625, 0.3125, 0.3125, 0.3125, 0.3125, 0.3125, 0.625, 0.625, 0.3125, 0.625, 0.625, 0.625, 0.625, 0.625, 0.3125, 0.625, 0.625, 0.3125, 0.625, 0.3125, 0.625, 0.625, 0.625, 0.25, 0.25, 0.75, 0.25, 0.75, 0.75, 0.25, 0.75, 0.3125, 0.3125, 0.625, 0.3125, 0.625, 0.3125, 0.3125, 0.3125, 0.3125, 0.625, 0.3125, 0.3125, 0.3125, 0.3125, 0.3125, 0.625, 0.625, 0.3125, 0.625, 0.625, 0.625, 0.625, 0.625, 0.3125, 0.3125, 0.3125, 0.625, 0.3125, 0.625, 0.3125, 0.3125, 0.3125, 0.75, 0.8125, 0.25, 0.8125, 0.25, 0.75, 0.75, 0.75, 0.3125, 0.625, 0.3125, 0.3125, 0.3125, 0.3125, 0.3125, 0.625, 0.625, 0.3125, 0.625, 0.625, 0.625, 0.625, 0.625, 0.3125, 0.3125, 0.3125, 0.625, 0.3125, 0.625, 0.3125, 0.3125, 0.3125, 0.25, 0.75, 0.1875, 0.75, 0.1875, 0.25, 0.25, 0.25, 0.625, 0.625, 0.3125, 0.625, 0.3125, 0.625, 0.625, 0.625, 0.625, 0.3125, 0.625, 0.625, 0.625, 0.625, 0.625, 0.3125, 0.3125, 0.3125, 0.625, 0.3125, 0.625, 0.3125, 0.3125, 0.3125, 0.8125, 0.75, 0.75, 0.75, 0.75, 0.25, 0.8125, 0.25, 0.625, 0.625, 0.3125, 0.625, 0.3125, 0.625, 0.625, 0.625, 0.3125, 0.625, 0.3125, 0.3125, 0.3125, 0.3125, 0.3125, 0.625, 0.4375, 0.125, 0.5625, 0.125, 0.5625, 0.1875, 0.4375, 0.1875, 0.5625, 0.1875, 0.4375, 0.1875, 0.4375, 0.125, 0.5625, 0.125, 0.5625, 0.5625, 0.4375, 0.5625, 0.4375, 0.4375, 0.5625, 0.4375, 0.4375, 0.4375, 0.5625, 0.4375, 0.5625, 0.5625, 0.4375, 0.5625, 0.4375, 0.4375, 0.5625, 0.4375, 0.5625, 0.5625, 0.4375, 0.5625, 0.4375, 0.8125, 0.5625, 0.8125, 0.5625, 0.875, 0.4375, 0.875, 0.5625, 0.5625, 0.4375, 0.5625, 0.4375, 0.4375, 0.5625, 0.4375, 0.4375, 0.4375, 0.5625, 0.4375, 0.5625, 0.5625, 0.4375, 0.5625, 0.5625, 0.5625, 0.4375, 0.5625, 0.4375, 0.4375, 0.5625, 0.4375, 0.4375, 0.4375, 0.5625, 0.4375, 0.5625, 0.5625, 0.4375, 0.5625, 0.5625, 0.5625, 0.4375, 0.5625, 0.4375, 0.4375, 0.5625, 0.4375, 0.875, 0.5625, 0.8125, 0.5625, 0.8125, 0.4375, 0.875, 0.4375, 0.5625, 0.5625, 0.4375, 0.5625, 0.4375, 0.4375, 0.5625, 0.4375, 0.4375, 0.4375, 0.5625, 0.4375, 0.5625, 0.5625, 0.4375, 0.5625, 0.4375, 0.4375, 0.5625, 0.4375, 0.5625, 0.5625, 0.4375, 0.5625, 0.1875, 0.5625, 0.125, 0.5625, 0.125, 0.4375, 0.1875, 0.4375, 1.0, 0.0, 1.0, 1.0, 0.0, 1.0, 0.0, 0.0, 0.4375, 0.4375, 0.5625, 0.4375, 0.5625, 0.5625, 0.4375, 0.5625, 0.375, 0.25, 0.625, 0.25, 0.625, 0.5, 0.375, 0.5, 0.4375, 0.5625, 0.4375, 0.5, 0.5625, 0.5, 0.5625, 0.5625, 0.5625, 0.4375, 0.5625, 0.5, 0.4375, 0.5, 0.4375, 0.4375, 0.5625, 0.5, 0.5625, 0.5625, 0.4375, 0.5625, 0.4375, 0.5, 0.4375, 0.4375, 0.5625, 0.4375, 0.5625, 0.5, 0.4375, 0.5, 0.75, 0.25, 0.25, 0.25, 0.25, 0.1875, 0.75, 0.1875, 0.625, 0.625, 0.3125, 0.625, 0.3125, 0.625, 0.625, 0.625, 0.3125, 0.625, 0.3125, 0.3125, 0.3125, 0.3125, 0.3125, 0.625, 0.625, 0.3125, 0.625, 0.625, 0.625, 0.625, 0.625, 0.3125, 0.625, 0.625, 0.3125, 0.625, 0.3125, 0.625, 0.625, 0.625, 0.25, 0.25, 0.75, 0.25, 0.75, 0.75, 0.25, 0.75, 0.3125, 0.3125, 0.625, 0.3125, 0.625, 0.3125, 0.3125, 0.3125, 0.3125, 0.625, 0.3125, 0.3125, 0.3125, 0.3125, 0.3125, 0.625, 0.625, 0.3125, 0.625, 0.625, 0.625, 0.625, 0.625, 0.3125, 0.3125, 0.3125, 0.625, 0.3125, 0.625, 0.3125, 0.3125, 0.3125, 0.75, 0.8125, 0.25, 0.8125, 0.25, 0.75, 0.75, 0.75, 0.3125, 0.625, 0.3125, 0.3125, 0.3125, 0.3125, 0.3125, 0.625, 0.625, 0.3125, 0.625, 0.625, 0.625, 0.625, 0.625, 0.3125, 0.3125, 0.3125, 0.625, 0.3125, 0.625, 0.3125, 0.3125, 0.3125, 0.25, 0.75, 0.1875, 0.75, 0.1875, 0.25, 0.25, 0.25, 0.625, 0.625, 0.3125, 0.625, 0.3125, 0.625, 0.625, 0.625, 0.625, 0.3125, 0.625, 0.625, 0.625, 0.625, 0.625, 0.3125, 0.3125, 0.3125, 0.625, 0.3125, 0.625, 0.3125, 0.3125, 0.3125, 0.8125, 0.75, 0.75, 0.75, 0.75, 0.25, 0.8125, 0.25, 0.625, 0.625, 0.3125, 0.625, 0.3125, 0.625, 0.625, 0.625, 0.3125, 0.625, 0.3125, 0.3125, 0.3125, 0.3125, 0.3125, 0.625, 0.4375, 0.125, 0.5625, 0.125, 0.5625, 0.1875, 0.4375, 0.1875, 0.5625, 0.1875, 0.4375, 0.1875, 0.4375, 0.125, 0.5625, 0.125, 0.5625, 0.5625, 0.4375, 0.5625, 0.4375, 0.4375, 0.5625, 0.4375, 0.4375, 0.4375, 0.5625, 0.4375, 0.5625, 0.5625, 0.4375, 0.5625, 0.4375, 0.4375, 0.5625, 0.4375, 0.5625, 0.5625, 0.4375, 0.5625, 0.4375, 0.8125, 0.5625, 0.8125, 0.5625, 0.875, 0.4375, 0.875, 0.5625, 0.5625, 0.4375, 0.5625, 0.4375, 0.4375, 0.5625, 0.4375, 0.4375, 0.4375, 0.5625, 0.4375, 0.5625, 0.5625, 0.4375, 0.5625, 0.5625, 0.5625, 0.4375, 0.5625, 0.4375, 0.4375, 0.5625, 0.4375, 0.4375, 0.4375, 0.5625, 0.4375, 0.5625, 0.5625, 0.4375, 0.5625, 0.5625, 0.5625, 0.4375, 0.5625, 0.4375, 0.4375, 0.5625, 0.4375, 0.875, 0.5625, 0.8125, 0.5625, 0.8125, 0.4375, 0.875, 0.4375, 0.5625, 0.5625, 0.4375, 0.5625, 0.4375, 0.4375, 0.5625, 0.4375, 0.4375, 0.4375, 0.5625, 0.4375, 0.5625, 0.5625, 0.4375, 0.5625, 0.4375, 0.4375, 0.5625, 0.4375, 0.5625, 0.5625, 0.4375, 0.5625, 0.1875, 0.5625, 0.125, 0.5625, 0.125, 0.4375, 0.1875, 0.4375, 0.4375, 0.4375, 0.5625, 0.4375, 0.5625, 0.5625, 0.4375, 0.5625, 0.375, 0.25, 0.625, 0.25, 0.625, 0.5, 0.375, 0.5, 0.4375, 0.5625, 0.4375, 0.5, 0.5625, 0.5, 0.5625, 0.5625, 0.5625, 0.4375, 0.5625, 0.5, 0.4375, 0.5, 0.4375, 0.4375, 0.5625, 0.5, 0.5625, 0.5625, 0.4375, 0.5625, 0.4375, 0.5, 0.4375, 0.4375, 0.5625, 0.4375, 0.5625, 0.5, 0.4375, 0.5, 0.75, 0.25, 0.25, 0.25, 0.25, 0.1875, 0.75, 0.1875, 0.625, 0.625, 0.3125, 0.625, 0.3125, 0.625, 0.625, 0.625, 0.3125, 0.625, 0.3125, 0.3125, 0.3125, 0.3125, 0.3125, 0.625, 0.625, 0.3125, 0.625, 0.625, 0.625, 0.625, 0.625, 0.3125, 0.625, 0.625, 0.3125, 0.625, 0.3125, 0.625, 0.625, 0.625, 0.25, 0.25, 0.75, 0.25, 0.75, 0.75, 0.25, 0.75, 0.3125, 0.3125, 0.625, 0.3125, 0.625, 0.3125, 0.3125, 0.3125, 0.3125, 0.625, 0.3125, 0.3125, 0.3125, 0.3125, 0.3125, 0.625, 0.625, 0.3125, 0.625, 0.625, 0.625, 0.625, 0.625, 0.3125, 0.3125, 0.3125, 0.625, 0.3125, 0.625, 0.3125, 0.3125, 0.3125, 0.75, 0.8125, 0.25, 0.8125, 0.25, 0.75, 0.75, 0.75, 0.3125, 0.625, 0.3125, 0.3125, 0.3125, 0.3125, 0.3125, 0.625, 0.625, 0.3125, 0.625, 0.625, 0.625, 0.625, 0.625, 0.3125, 0.3125, 0.3125, 0.625, 0.3125, 0.625, 0.3125, 0.3125, 0.3125, 0.25, 0.75, 0.1875, 0.75, 0.1875, 0.25, 0.25, 0.25, 0.625, 0.625, 0.3125, 0.625, 0.3125, 0.625, 0.625, 0.625, 0.625, 0.3125, 0.625, 0.625, 0.625, 0.625, 0.625, 0.3125, 0.3125, 0.3125, 0.625, 0.3125, 0.625, 0.3125, 0.3125, 0.3125, 0.8125, 0.75, 0.75, 0.75, 0.75, 0.25, 0.8125, 0.25, 0.625, 0.625, 0.3125, 0.625, 0.3125, 0.625, 0.625, 0.625, 0.3125, 0.625, 0.3125, 0.3125, 0.3125, 0.3125, 0.3125, 0.625, 0.4375, 0.125, 0.5625, 0.125, 0.5625, 0.1875, 0.4375, 0.1875, 0.5625, 0.1875, 0.4375, 0.1875, 0.4375, 0.125, 0.5625, 0.125, 0.5625, 0.5625, 0.4375, 0.5625, 0.4375, 0.4375, 0.5625, 0.4375, 0.4375, 0.4375, 0.5625, 0.4375, 0.5625, 0.5625, 0.4375, 0.5625, 0.4375, 0.4375, 0.5625, 0.4375, 0.5625, 0.5625, 0.4375, 0.5625, 0.4375, 0.8125, 0.5625, 0.8125, 0.5625, 0.875, 0.4375, 0.875, 0.5625, 0.5625, 0.4375, 0.5625, 0.4375, 0.4375, 0.5625, 0.4375, 0.4375, 0.4375, 0.5625, 0.4375, 0.5625, 0.5625, 0.4375, 0.5625, 0.5625, 0.5625, 0.4375, 0.5625, 0.4375, 0.4375, 0.5625, 0.4375, 0.4375, 0.4375, 0.5625, 0.4375, 0.5625, 0.5625, 0.4375, 0.5625, 0.5625, 0.5625, 0.4375, 0.5625, 0.4375, 0.4375, 0.5625, 0.4375, 0.875, 0.5625, 0.8125, 0.5625, 0.8125, 0.4375, 0.875, 0.4375, 0.5625, 0.5625, 0.4375, 0.5625, 0.4375, 0.4375, 0.5625, 0.4375, 0.4375, 0.4375, 0.5625, 0.4375, 0.5625, 0.5625, 0.4375, 0.5625, 0.4375, 0.4375, 0.5625, 0.4375, 0.5625, 0.5625, 0.4375, 0.5625, 0.1875, 0.5625, 0.125, 0.5625, 0.125, 0.4375, 0.1875, 0.4375, 0.4375, 0.4375, 0.5625, 0.4375, 0.5625, 0.5625, 0.4375, 0.5625, 0.375, 0.25, 0.625, 0.25, 0.625, 0.5, 0.375, 0.5, 0.4375, 0.5625, 0.4375, 0.5, 0.5625, 0.5, 0.5625, 0.5625, 0.5625, 0.4375, 0.5625, 0.5, 0.4375, 0.5, 0.4375, 0.4375, 0.5625, 0.5, 0.5625, 0.5625, 0.4375, 0.5625, 0.4375, 0.5, 0.4375, 0.4375, 0.5625, 0.4375, 0.5625, 0.5, 0.4375, 0.5, 0.75, 0.25, 0.25, 0.25, 0.25, 0.1875, 0.75, 0.1875, 0.625, 0.625, 0.3125, 0.625, 0.3125, 0.625, 0.625, 0.625, 0.3125, 0.625, 0.3125, 0.3125, 0.3125, 0.3125, 0.3125, 0.625, 0.625, 0.3125, 0.625, 0.625, 0.625, 0.625, 0.625, 0.3125, 0.625, 0.625, 0.3125, 0.625, 0.3125, 0.625, 0.625, 0.625, 0.25, 0.25, 0.75, 0.25, 0.75, 0.75, 0.25, 0.75, 0.3125, 0.3125, 0.625, 0.3125, 0.625, 0.3125, 0.3125, 0.3125, 0.3125, 0.625, 0.3125, 0.3125, 0.3125, 0.3125, 0.3125, 0.625, 0.625, 0.3125, 0.625, 0.625, 0.625, 0.625, 0.625, 0.3125, 0.3125, 0.3125, 0.625, 0.3125, 0.625, 0.3125, 0.3125, 0.3125, 0.75, 0.8125, 0.25, 0.8125, 0.25, 0.75, 0.75, 0.75, 0.3125, 0.625, 0.3125, 0.3125, 0.3125, 0.3125, 0.3125, 0.625, 0.625, 0.3125, 0.625, 0.625, 0.625, 0.625, 0.625, 0.3125, 0.3125, 0.3125, 0.625, 0.3125, 0.625, 0.3125, 0.3125, 0.3125, 0.25, 0.75, 0.1875, 0.75, 0.1875, 0.25, 0.25, 0.25, 0.625, 0.625, 0.3125, 0.625, 0.3125, 0.625, 0.625, 0.625, 0.625, 0.3125, 0.625, 0.625, 0.625, 0.625, 0.625, 0.3125, 0.3125, 0.3125, 0.625, 0.3125, 0.625, 0.3125, 0.3125, 0.3125, 0.8125, 0.75, 0.75, 0.75, 0.75, 0.25, 0.8125, 0.25, 0.625, 0.625, 0.3125, 0.625, 0.3125, 0.625, 0.625, 0.625, 0.3125, 0.625, 0.3125, 0.3125, 0.3125, 0.3125, 0.3125, 0.625, 0.4375, 0.125, 0.5625, 0.125, 0.5625, 0.1875, 0.4375, 0.1875, 0.5625, 0.1875, 0.4375, 0.1875, 0.4375, 0.125, 0.5625, 0.125, 0.5625, 0.5625, 0.4375, 0.5625, 0.4375, 0.4375, 0.5625, 0.4375, 0.4375, 0.4375, 0.5625, 0.4375, 0.5625, 0.5625, 0.4375, 0.5625, 0.4375, 0.4375, 0.5625, 0.4375, 0.5625, 0.5625, 0.4375, 0.5625, 0.4375, 0.8125, 0.5625, 0.8125, 0.5625, 0.875, 0.4375, 0.875, 0.5625, 0.5625, 0.4375, 0.5625, 0.4375, 0.4375, 0.5625, 0.4375, 0.4375, 0.4375, 0.5625, 0.4375, 0.5625, 0.5625, 0.4375, 0.5625, 0.5625, 0.5625, 0.4375, 0.5625, 0.4375, 0.4375, 0.5625, 0.4375, 0.4375, 0.4375, 0.5625, 0.4375, 0.5625, 0.5625, 0.4375, 0.5625, 0.5625, 0.5625, 0.4375, 0.5625, 0.4375, 0.4375, 0.5625, 0.4375, 0.875, 0.5625, 0.8125, 0.5625, 0.8125, 0.4375, 0.875, 0.4375, 0.5625, 0.5625, 0.4375, 0.5625, 0.4375, 0.4375, 0.5625, 0.4375, 0.4375, 0.4375, 0.5625, 0.4375, 0.5625, 0.5625, 0.4375, 0.5625, 0.4375, 0.4375, 0.5625, 0.4375, 0.5625, 0.5625, 0.4375, 0.5625, 0.1875, 0.5625, 0.125, 0.5625, 0.125, 0.4375, 0.1875, 0.4375, 0.4375, 0.4375, 0.5625, 0.4375, 0.5625, 0.5625, 0.4375, 0.5625, 0.375, 0.25, 0.625, 0.25, 0.625, 0.5, 0.375, 0.5, 0.4375, 0.5625, 0.4375, 0.5, 0.5625, 0.5, 0.5625, 0.5625, 0.5625, 0.4375, 0.5625, 0.5, 0.4375, 0.5, 0.4375, 0.4375, 0.5625, 0.5, 0.5625, 0.5625, 0.4375, 0.5625, 0.4375, 0.5, 0.4375, 0.4375, 0.5625, 0.4375, 0.5625, 0.5, 0.4375, 0.5, 0.75, 0.25, 0.25, 0.25, 0.25, 0.1875, 0.75, 0.1875, 0.625, 0.625, 0.3125, 0.625, 0.3125, 0.625, 0.625, 0.625, 0.3125, 0.625, 0.3125, 0.3125, 0.3125, 0.3125, 0.3125, 0.625, 0.625, 0.3125, 0.625, 0.625, 0.625, 0.625, 0.625, 0.3125, 0.625, 0.625, 0.3125, 0.625, 0.3125, 0.625, 0.625, 0.625, 0.25, 0.25, 0.75, 0.25, 0.75, 0.75, 0.25, 0.75, 0.3125, 0.3125, 0.625, 0.3125, 0.625, 0.3125, 0.3125, 0.3125, 0.3125, 0.625, 0.3125, 0.3125, 0.3125, 0.3125, 0.3125, 0.625, 0.625, 0.3125, 0.625, 0.625, 0.625, 0.625, 0.625, 0.3125, 0.3125, 0.3125, 0.625, 0.3125, 0.625, 0.3125, 0.3125, 0.3125, 0.75, 0.8125, 0.25, 0.8125, 0.25, 0.75, 0.75, 0.75, 0.3125, 0.625, 0.3125, 0.3125, 0.3125, 0.3125, 0.3125, 0.625, 0.625, 0.3125, 0.625, 0.625, 0.625, 0.625, 0.625, 0.3125, 0.3125, 0.3125, 0.625, 0.3125, 0.625, 0.3125, 0.3125, 0.3125, 0.25, 0.75, 0.1875, 0.75, 0.1875, 0.25, 0.25, 0.25, 0.625, 0.625, 0.3125, 0.625, 0.3125, 0.625, 0.625, 0.625, 0.625, 0.3125, 0.625, 0.625, 0.625, 0.625, 0.625, 0.3125, 0.3125, 0.3125, 0.625, 0.3125, 0.625, 0.3125, 0.3125, 0.3125, 0.8125, 0.75, 0.75, 0.75, 0.75, 0.25, 0.8125, 0.25, 0.625, 0.625, 0.3125, 0.625, 0.3125, 0.625, 0.625, 0.625, 0.3125, 0.625, 0.3125, 0.3125, 0.3125, 0.3125, 0.3125, 0.625, 0.4375, 0.125, 0.5625, 0.125, 0.5625, 0.1875, 0.4375, 0.1875, 0.5625, 0.1875, 0.4375, 0.1875, 0.4375, 0.125, 0.5625, 0.125, 0.5625, 0.5625, 0.4375, 0.5625, 0.4375, 0.4375, 0.5625, 0.4375, 0.4375, 0.4375, 0.5625, 0.4375, 0.5625, 0.5625, 0.4375, 0.5625, 0.4375, 0.4375, 0.5625, 0.4375, 0.5625, 0.5625, 0.4375, 0.5625, 0.4375, 0.8125, 0.5625, 0.8125, 0.5625, 0.875, 0.4375, 0.875, 0.5625, 0.5625, 0.4375, 0.5625, 0.4375, 0.4375, 0.5625, 0.4375, 0.4375, 0.4375, 0.5625, 0.4375, 0.5625, 0.5625, 0.4375, 0.5625, 0.5625, 0.5625, 0.4375, 0.5625, 0.4375, 0.4375, 0.5625, 0.4375, 0.4375, 0.4375, 0.5625, 0.4375, 0.5625, 0.5625, 0.4375, 0.5625, 0.5625, 0.5625, 0.4375, 0.5625, 0.4375, 0.4375, 0.5625, 0.4375, 0.875, 0.5625, 0.8125, 0.5625, 0.8125, 0.4375, 0.875, 0.4375, 0.5625, 0.5625, 0.4375, 0.5625, 0.4375, 0.4375, 0.5625, 0.4375, 0.4375, 0.4375, 0.5625, 0.4375, 0.5625, 0.5625, 0.4375, 0.5625, 0.4375, 0.4375, 0.5625, 0.4375, 0.5625, 0.5625, 0.4375, 0.5625, 0.1875, 0.5625, 0.125, 0.5625, 0.125, 0.4375, 0.1875, 0.4375, 0.4375, 0.4375, 0.5625, 0.4375, 0.5625, 0.5625, 0.4375, 0.5625, 0.375, 0.25, 0.625, 0.25, 0.625, 0.5, 0.375, 0.5, 0.4375, 0.5625, 0.4375, 0.5, 0.5625, 0.5, 0.5625, 0.5625, 0.5625, 0.4375, 0.5625, 0.5, 0.4375, 0.5, 0.4375, 0.4375, 0.5625, 0.5, 0.5625, 0.5625, 0.4375, 0.5625, 0.4375, 0.5, 0.4375, 0.4375, 0.5625, 0.4375, 0.5625, 0.5, 0.4375, 0.5, 0.75, 0.25, 0.25, 0.25, 0.25, 0.1875, 0.75, 0.1875, 0.625, 0.625, 0.3125, 0.625, 0.3125, 0.625, 0.625, 0.625, 0.3125, 0.625, 0.3125, 0.3125, 0.3125, 0.3125, 0.3125, 0.625, 0.625, 0.3125, 0.625, 0.625, 0.625, 0.625, 0.625, 0.3125, 0.625, 0.625, 0.3125, 0.625, 0.3125, 0.625, 0.625, 0.625, 0.25, 0.25, 0.75, 0.25, 0.75, 0.75, 0.25, 0.75, 0.3125, 0.3125, 0.625, 0.3125, 0.625, 0.3125, 0.3125, 0.3125, 0.3125, 0.625, 0.3125, 0.3125, 0.3125, 0.3125, 0.3125, 0.625, 0.625, 0.3125, 0.625, 0.625, 0.625, 0.625, 0.625, 0.3125, 0.3125, 0.3125, 0.625, 0.3125, 0.625, 0.3125, 0.3125, 0.3125, 0.75, 0.8125, 0.25, 0.8125, 0.25, 0.75, 0.75, 0.75, 0.3125, 0.625, 0.3125, 0.3125, 0.3125, 0.3125, 0.3125, 0.625, 0.625, 0.3125, 0.625, 0.625, 0.625, 0.625, 0.625, 0.3125, 0.3125, 0.3125, 0.625, 0.3125, 0.625, 0.3125, 0.3125, 0.3125, 0.25, 0.75, 0.1875, 0.75, 0.1875, 0.25, 0.25, 0.25, 0.625, 0.625, 0.3125, 0.625, 0.3125, 0.625, 0.625, 0.625, 0.625, 0.3125, 0.625, 0.625, 0.625, 0.625, 0.625, 0.3125, 0.3125, 0.3125, 0.625, 0.3125, 0.625, 0.3125, 0.3125, 0.3125, 0.8125, 0.75, 0.75, 0.75, 0.75, 0.25, 0.8125, 0.25, 0.625, 0.625, 0.3125, 0.625, 0.3125, 0.625, 0.625, 0.625, 0.3125, 0.625, 0.3125, 0.3125, 0.3125, 0.3125, 0.3125, 0.625, 0.4375, 0.125, 0.5625, 0.125, 0.5625, 0.1875, 0.4375, 0.1875, 0.5625, 0.1875, 0.4375, 0.1875, 0.4375, 0.125, 0.5625, 0.125, 0.5625, 0.5625, 0.4375, 0.5625, 0.4375, 0.4375, 0.5625, 0.4375, 0.4375, 0.4375, 0.5625, 0.4375, 0.5625, 0.5625, 0.4375, 0.5625, 0.4375, 0.4375, 0.5625, 0.4375, 0.5625, 0.5625, 0.4375, 0.5625, 0.4375, 0.8125, 0.5625, 0.8125, 0.5625, 0.875, 0.4375, 0.875, 0.5625, 0.5625, 0.4375, 0.5625, 0.4375, 0.4375, 0.5625, 0.4375, 0.4375, 0.4375, 0.5625, 0.4375, 0.5625, 0.5625, 0.4375, 0.5625, 0.5625, 0.5625, 0.4375, 0.5625, 0.4375, 0.4375, 0.5625, 0.4375, 0.4375, 0.4375, 0.5625, 0.4375, 0.5625, 0.5625, 0.4375, 0.5625, 0.5625, 0.5625, 0.4375, 0.5625, 0.4375, 0.4375, 0.5625, 0.4375, 0.875, 0.5625, 0.8125, 0.5625, 0.8125, 0.4375, 0.875, 0.4375, 0.5625, 0.5625, 0.4375, 0.5625, 0.4375, 0.4375, 0.5625, 0.4375, 0.4375, 0.4375, 0.5625, 0.4375, 0.5625, 0.5625, 0.4375, 0.5625, 0.4375, 0.4375, 0.5625, 0.4375, 0.5625, 0.5625, 0.4375, 0.5625, 0.1875, 0.5625, 0.125, 0.5625, 0.125, 0.4375, 0.1875, 0.4375, 0.4375, 0.4375, 0.5625, 0.4375, 0.5625, 0.5625, 0.4375, 0.5625, 0.375, 0.25, 0.625, 0.25, 0.625, 0.5, 0.375, 0.5, 0.4375, 0.5625, 0.4375, 0.5, 0.5625, 0.5, 0.5625, 0.5625, 0.5625, 0.4375, 0.5625, 0.5, 0.4375, 0.5, 0.4375, 0.4375, 0.5625, 0.5, 0.5625, 0.5625, 0.4375, 0.5625, 0.4375, 0.5, 0.4375, 0.4375, 0.5625, 0.4375, 0.5625, 0.5, 0.4375, 0.5, 0.75, 0.25, 0.25, 0.25, 0.25, 0.1875, 0.75, 0.1875, 0.625, 0.625, 0.3125, 0.625, 0.3125, 0.625, 0.625, 0.625, 0.3125, 0.625, 0.3125, 0.3125, 0.3125, 0.3125, 0.3125, 0.625, 0.625, 0.3125, 0.625, 0.625, 0.625, 0.625, 0.625, 0.3125, 0.625, 0.625, 0.3125, 0.625, 0.3125, 0.625, 0.625, 0.625, 0.25, 0.25, 0.75, 0.25, 0.75, 0.75, 0.25, 0.75, 0.3125, 0.3125, 0.625, 0.3125, 0.625, 0.3125, 0.3125, 0.3125, 0.3125, 0.625, 0.3125, 0.3125, 0.3125, 0.3125, 0.3125, 0.625, 0.625, 0.3125, 0.625, 0.625, 0.625, 0.625, 0.625, 0.3125, 0.3125, 0.3125, 0.625, 0.3125, 0.625, 0.3125, 0.3125, 0.3125, 0.75, 0.8125, 0.25, 0.8125, 0.25, 0.75, 0.75, 0.75, 0.3125, 0.625, 0.3125, 0.3125, 0.3125, 0.3125, 0.3125, 0.625, 0.625, 0.3125, 0.625, 0.625, 0.625, 0.625, 0.625, 0.3125, 0.3125, 0.3125, 0.625, 0.3125, 0.625, 0.3125, 0.3125, 0.3125, 0.25, 0.75, 0.1875, 0.75, 0.1875, 0.25, 0.25, 0.25, 0.625, 0.625, 0.3125, 0.625, 0.3125, 0.625, 0.625, 0.625, 0.625, 0.3125, 0.625, 0.625, 0.625, 0.625, 0.625, 0.3125, 0.3125, 0.3125, 0.625, 0.3125, 0.625, 0.3125, 0.3125, 0.3125, 0.8125, 0.75, 0.75, 0.75, 0.75, 0.25, 0.8125, 0.25, 0.625, 0.625, 0.3125, 0.625, 0.3125, 0.625, 0.625, 0.625, 0.3125, 0.625, 0.3125, 0.3125, 0.3125, 0.3125, 0.3125, 0.625, 0.4375, 0.125, 0.5625, 0.125, 0.5625, 0.1875, 0.4375, 0.1875, 0.5625, 0.1875, 0.4375, 0.1875, 0.4375, 0.125, 0.5625, 0.125, 0.5625, 0.5625, 0.4375, 0.5625, 0.4375, 0.4375, 0.5625, 0.4375, 0.4375, 0.4375, 0.5625, 0.4375, 0.5625, 0.5625, 0.4375, 0.5625, 0.4375, 0.4375, 0.5625, 0.4375, 0.5625, 0.5625, 0.4375, 0.5625, 0.4375, 0.8125, 0.5625, 0.8125, 0.5625, 0.875, 0.4375, 0.875, 0.5625, 0.5625, 0.4375, 0.5625, 0.4375, 0.4375, 0.5625, 0.4375, 0.4375, 0.4375, 0.5625, 0.4375, 0.5625, 0.5625, 0.4375, 0.5625, 0.5625, 0.5625, 0.4375, 0.5625, 0.4375, 0.4375, 0.5625, 0.4375, 0.4375, 0.4375, 0.5625, 0.4375, 0.5625, 0.5625, 0.4375, 0.5625, 0.5625, 0.5625, 0.4375, 0.5625, 0.4375, 0.4375, 0.5625, 0.4375, 0.875, 0.5625, 0.8125, 0.5625, 0.8125, 0.4375, 0.875, 0.4375, 0.5625, 0.5625, 0.4375, 0.5625, 0.4375, 0.4375, 0.5625, 0.4375, 0.4375, 0.4375, 0.5625, 0.4375, 0.5625, 0.5625, 0.4375, 0.5625, 0.4375, 0.4375, 0.5625, 0.4375, 0.5625, 0.5625, 0.4375, 0.5625, 0.1875, 0.5625, 0.125, 0.5625, 0.125, 0.4375, 0.1875, 0.4375, 0.4375, 0.4375, 0.5625, 0.4375, 0.5625, 0.5625, 0.4375, 0.5625, 0.375, 0.25, 0.625, 0.25, 0.625, 0.5, 0.375, 0.5, 0.4375, 0.5625, 0.4375, 0.5, 0.5625, 0.5, 0.5625, 0.5625, 0.5625, 0.4375, 0.5625, 0.5, 0.4375, 0.5, 0.4375, 0.4375, 0.5625, 0.5, 0.5625, 0.5625, 0.4375, 0.5625, 0.4375, 0.5, 0.4375, 0.4375, 0.5625, 0.4375, 0.5625, 0.5, 0.4375, 0.5, 0.75, 0.25, 0.25, 0.25, 0.25, 0.1875, 0.75, 0.1875, 0.625, 0.625, 0.3125, 0.625, 0.3125, 0.625, 0.625, 0.625, 0.3125, 0.625, 0.3125, 0.3125, 0.3125, 0.3125, 0.3125, 0.625, 0.625, 0.3125, 0.625, 0.625, 0.625, 0.625, 0.625, 0.3125, 0.625, 0.625, 0.3125, 0.625, 0.3125, 0.625, 0.625, 0.625, 0.25, 0.25, 0.75, 0.25, 0.75, 0.75, 0.25, 0.75, 0.3125, 0.3125, 0.625, 0.3125, 0.625, 0.3125, 0.3125, 0.3125, 0.3125, 0.625, 0.3125, 0.3125, 0.3125, 0.3125, 0.3125, 0.625, 0.625, 0.3125, 0.625, 0.625, 0.625, 0.625, 0.625, 0.3125, 0.3125, 0.3125, 0.625, 0.3125, 0.625, 0.3125, 0.3125, 0.3125, 0.75, 0.8125, 0.25, 0.8125, 0.25, 0.75, 0.75, 0.75, 0.3125, 0.625, 0.3125, 0.3125, 0.3125, 0.3125, 0.3125, 0.625, 0.625, 0.3125, 0.625, 0.625, 0.625, 0.625, 0.625, 0.3125, 0.3125, 0.3125, 0.625, 0.3125, 0.625, 0.3125, 0.3125, 0.3125, 0.25, 0.75, 0.1875, 0.75, 0.1875, 0.25, 0.25, 0.25, 0.625, 0.625, 0.3125, 0.625, 0.3125, 0.625, 0.625, 0.625, 0.625, 0.3125, 0.625, 0.625, 0.625, 0.625, 0.625, 0.3125, 0.3125, 0.3125, 0.625, 0.3125, 0.625, 0.3125, 0.3125, 0.3125, 0.8125, 0.75, 0.75, 0.75, 0.75, 0.25, 0.8125, 0.25, 0.625, 0.625, 0.3125, 0.625, 0.3125, 0.625, 0.625, 0.625, 0.3125, 0.625, 0.3125, 0.3125, 0.3125, 0.3125, 0.3125, 0.625, 0.4375, 0.125, 0.5625, 0.125, 0.5625, 0.1875, 0.4375, 0.1875, 0.5625, 0.1875, 0.4375, 0.1875, 0.4375, 0.125, 0.5625, 0.125, 0.5625, 0.5625, 0.4375, 0.5625, 0.4375, 0.4375, 0.5625, 0.4375, 0.4375, 0.4375, 0.5625, 0.4375, 0.5625, 0.5625, 0.4375, 0.5625, 0.4375, 0.4375, 0.5625, 0.4375, 0.5625, 0.5625, 0.4375, 0.5625, 0.4375, 0.8125, 0.5625, 0.8125, 0.5625, 0.875, 0.4375, 0.875, 0.5625, 0.5625, 0.4375, 0.5625, 0.4375, 0.4375, 0.5625, 0.4375, 0.4375, 0.4375, 0.5625, 0.4375, 0.5625, 0.5625, 0.4375, 0.5625, 0.5625, 0.5625, 0.4375, 0.5625, 0.4375, 0.4375, 0.5625, 0.4375, 0.4375, 0.4375, 0.5625, 0.4375, 0.5625, 0.5625, 0.4375, 0.5625, 0.5625, 0.5625, 0.4375, 0.5625, 0.4375, 0.4375, 0.5625, 0.4375, 0.875, 0.5625, 0.8125, 0.5625, 0.8125, 0.4375, 0.875, 0.4375, 0.5625, 0.5625, 0.4375, 0.5625, 0.4375, 0.4375, 0.5625, 0.4375, 0.4375, 0.4375, 0.5625, 0.4375, 0.5625, 0.5625, 0.4375, 0.5625, 0.4375, 0.4375, 0.5625, 0.4375, 0.5625, 0.5625, 0.4375, 0.5625, 0.1875, 0.5625, 0.125, 0.5625, 0.125, 0.4375, 0.1875, 0.4375, 0.4375, 0.4375, 0.5625, 0.4375, 0.5625, 0.5625, 0.4375, 0.5625, 0.375, 0.25, 0.625, 0.25, 0.625, 0.5, 0.375, 0.5, 0.4375, 0.5625, 0.4375, 0.5, 0.5625, 0.5, 0.5625, 0.5625, 0.5625, 0.4375, 0.5625, 0.5, 0.4375, 0.5, 0.4375, 0.4375, 0.5625, 0.5, 0.5625, 0.5625, 0.4375, 0.5625, 0.4375, 0.5, 0.4375, 0.4375, 0.5625, 0.4375, 0.5625, 0.5, 0.4375, 0.5, 0.75, 0.25, 0.25, 0.25, 0.25, 0.1875, 0.75, 0.1875, 0.625, 0.625, 0.3125, 0.625, 0.3125, 0.625, 0.625, 0.625, 0.3125, 0.625, 0.3125, 0.3125, 0.3125, 0.3125, 0.3125, 0.625, 0.625, 0.3125, 0.625, 0.625, 0.625, 0.625, 0.625, 0.3125, 0.625, 0.625, 0.3125, 0.625, 0.3125, 0.625, 0.625, 0.625, 0.25, 0.25, 0.75, 0.25, 0.75, 0.75, 0.25, 0.75, 0.3125, 0.3125, 0.625, 0.3125, 0.625, 0.3125, 0.3125, 0.3125, 0.3125, 0.625, 0.3125, 0.3125, 0.3125, 0.3125, 0.3125, 0.625, 0.625, 0.3125, 0.625, 0.625, 0.625, 0.625, 0.625, 0.3125, 0.3125, 0.3125, 0.625, 0.3125, 0.625, 0.3125, 0.3125, 0.3125, 0.75, 0.8125, 0.25, 0.8125, 0.25, 0.75, 0.75, 0.75, 0.3125, 0.625, 0.3125, 0.3125, 0.3125, 0.3125, 0.3125, 0.625, 0.625, 0.3125, 0.625, 0.625, 0.625, 0.625, 0.625, 0.3125, 0.3125, 0.3125, 0.625, 0.3125, 0.625, 0.3125, 0.3125, 0.3125, 0.25, 0.75, 0.1875, 0.75, 0.1875, 0.25, 0.25, 0.25, 0.625, 0.625, 0.3125, 0.625, 0.3125, 0.625, 0.625, 0.625, 0.625, 0.3125, 0.625, 0.625, 0.625, 0.625, 0.625, 0.3125, 0.3125, 0.3125, 0.625, 0.3125, 0.625, 0.3125, 0.3125, 0.3125, 0.8125, 0.75, 0.75, 0.75, 0.75, 0.25, 0.8125, 0.25, 0.625, 0.625, 0.3125, 0.625, 0.3125, 0.625, 0.625, 0.625, 0.3125, 0.625, 0.3125, 0.3125, 0.3125, 0.3125, 0.3125, 0.625, 0.4375, 0.125, 0.5625, 0.125, 0.5625, 0.1875, 0.4375, 0.1875, 0.5625, 0.1875, 0.4375, 0.1875, 0.4375, 0.125, 0.5625, 0.125, 0.5625, 0.5625, 0.4375, 0.5625, 0.4375, 0.4375, 0.5625, 0.4375, 0.4375, 0.4375, 0.5625, 0.4375, 0.5625, 0.5625, 0.4375, 0.5625, 0.4375, 0.4375, 0.5625, 0.4375, 0.5625, 0.5625, 0.4375, 0.5625, 0.4375, 0.8125, 0.5625, 0.8125, 0.5625, 0.875, 0.4375, 0.875, 0.5625, 0.5625, 0.4375, 0.5625, 0.4375, 0.4375, 0.5625, 0.4375, 0.4375, 0.4375, 0.5625, 0.4375, 0.5625, 0.5625, 0.4375, 0.5625, 0.5625, 0.5625, 0.4375, 0.5625, 0.4375, 0.4375, 0.5625, 0.4375, 0.4375, 0.4375, 0.5625, 0.4375, 0.5625, 0.5625, 0.4375, 0.5625, 0.5625, 0.5625, 0.4375, 0.5625, 0.4375, 0.4375, 0.5625, 0.4375, 0.875, 0.5625, 0.8125, 0.5625, 0.8125, 0.4375, 0.875, 0.4375, 0.5625, 0.5625, 0.4375, 0.5625, 0.4375, 0.4375, 0.5625, 0.4375, 0.4375, 0.4375, 0.5625, 0.4375, 0.5625, 0.5625, 0.4375, 0.5625, 0.4375, 0.4375, 0.5625, 0.4375, 0.5625, 0.5625, 0.4375, 0.5625, 0.1875, 0.5625, 0.125, 0.5625, 0.125, 0.4375, 0.1875, 0.4375, 0.4375, 0.4375, 0.5625, 0.4375, 0.5625, 0.5625, 0.4375, 0.5625, 0.375, 0.25, 0.625, 0.25, 0.625, 0.5, 0.375, 0.5, 0.4375, 0.5625, 0.4375, 0.5, 0.5625, 0.5, 0.5625, 0.5625, 0.5625, 0.4375, 0.5625, 0.5, 0.4375, 0.5, 0.4375, 0.4375, 0.5625, 0.5, 0.5625, 0.5625, 0.4375, 0.5625, 0.4375, 0.5, 0.4375, 0.4375, 0.5625, 0.4375, 0.5625, 0.5, 0.4375, 0.5])
me_cube.materials.append(mat_top)
me_cube.materials.append(mat_bottom)
me_cube.materials.append(mat_sides)
me_cube.materials.append(mat_hologram)
me_cube.use_remesh_preserve_volume = False
me_cube.use_remesh_preserve_attributes = False
me_cube.use_mirror_vertex_groups = False
me_cube.update()

# ---- objects
ob_cube = bpy.data.objects.new('Cube', me_cube)
ob_light = bpy.data.objects.new('Light', light_light)
ob_camera = bpy.data.objects.new('Camera', cam_camera)

# ---- transforms, parenting, visibility, modifiers, constraints
ob_cube.location = (0.0, 0.0, 0.0)
ob_cube.lock_rotations_4d = False
ob_cube.empty_display_type = 'ARROWS'
ob_cube.lineart.crease_threshold = 0.0
ob_light.location = (4.076, 1.005, 5.904)
ob_light.rotation_euler = (0.6503, 0.05522, 1.866)
ob_light.lock_rotations_4d = False
ob_light.empty_display_type = 'ARROWS'
ob_light.color = (0.0, 0.0, 0.0, 0.0)
ob_light.hide_render = True
ob_light.lineart.crease_threshold = 0.0
ob_camera.location = (6.224, 6.483, 2.364)
ob_camera.rotation_euler = (1.43, -7.546e-07, 2.381)
ob_camera.scale = (1.0, 1.0, 1.0)
ob_camera.lock_rotations_4d = False
ob_camera.empty_display_type = 'ARROWS'
ob_camera.color = (0.0, 0.0, 0.0, 0.0)
ob_camera.display_type = 'WIRE'
ob_camera.lineart.crease_threshold = 0.0

# ---- collection membership
col_collection.objects.link(ob_cube)
col_collection.objects.link(ob_light)
col_collection.objects.link(ob_camera)

# ---- scene / render settings (as saved in the file)
scene.camera = ob_camera
scene.frame_start = 1; scene.frame_end = 250; scene.frame_set(1)
scene.render.engine = 'CYCLES'
scene.cycles.use_denoising = False
scene.cycles.samples = 128
scene.cycles.sampling_pattern = 'TABULATED_SOBOL'
scene.cycles.use_adaptive_sampling = False
scene.cycles.use_light_tree = False
scene.view_settings.view_transform = 'Filmic'
bpy.context.view_layer.update()
